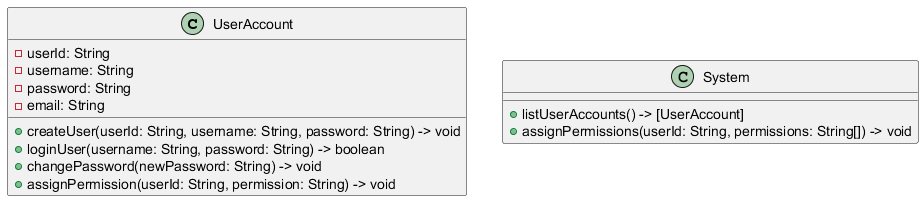

The diagram above was rendered by PlantUML. Its source (embedded in the PNG):
@startuml
class UserAccount {
    - userId: String
    - username: String
    - password: String
    - email: String
    
    + createUser(userId: String, username: String, password: String) -> void
    + loginUser(username: String, password: String) -> boolean
    + changePassword(newPassword: String) -> void
    + assignPermission(userId: String, permission: String) -> void
}

class System {
    + listUserAccounts() -> [UserAccount]
    + assignPermissions(userId: String, permissions: String[]) -> void
}
@enduml